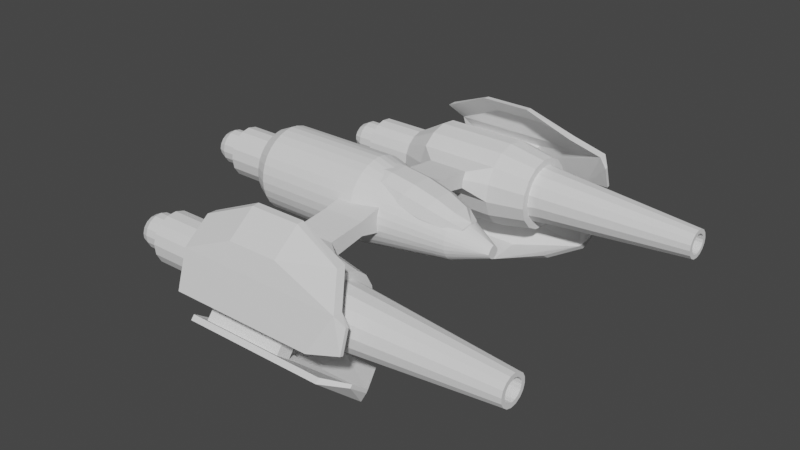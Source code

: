 # Source: nimbus.blend  (saved by Blender 2.80.75; exported with 4.5.12 LTS)
import bpy
from mathutils import Matrix  # noqa: F401  (used for matrix-valued properties, if any)

bpy.ops.wm.read_factory_settings(use_empty=True)
scene = bpy.context.scene
scene.name = 'Scene'

# ---- collections
col_collection_1 = bpy.data.collections.new('Collection 1'); scene.collection.children.link(col_collection_1)

# ---- world
world_world = bpy.data.worlds.new('World'); scene.world = world_world
world_world.use_nodes = True; world_world.node_tree.nodes.clear()
_N = world_world.node_tree.nodes; _L = world_world.node_tree.links
n0 = _N.new('ShaderNodeOutputWorld'); n0.name = 'World Output'; n0.location = (300, 300)
n1 = _N.new('ShaderNodeBackground'); n1.name = 'Background'; n1.location = (10, 300)
n1.inputs[0].default_value = (0.05088, 0.05088, 0.05088, 1.0)
_L.new(n1.outputs[0], n0.inputs[0])
n0.is_active_output = True
world_world.color = (0.05088, 0.05088, 0.05088)
world_world.use_sun_shadow = False
world_world.sun_shadow_jitter_overblur = 0.0

# ---- meshes
me_cube_001 = bpy.data.meshes.new('Cube.001')
me_cube_001.from_pydata([(-0.0909, 0.0, 0.1396), (-0.4533, 0.0, 0.1396), (-0.0909, -0.02322, 0.1368), (-0.4533, -0.02322, 0.1368), (-0.0909, -0.04967, 0.1288), (-0.4533, -0.04967, 0.1288), (-0.0909, -0.07404, 0.1158), (-0.4533, -0.07404, 0.1158), (-0.0909, -0.09541, 0.09826), (-0.4533, -0.09541, 0.09826), (-0.0909, -0.1129, 0.07689), (-0.4533, -0.1129, 0.07689), (-0.0909, -0.126, 0.05252), (-0.4533, -0.126, 0.05252), (-0.0909, -0.134, 0.02607), (-0.4533, -0.134, 0.02607), (0.2113, 0.0, 0.04476), (0.2113, -0.01525, 0.04342), (0.2113, -0.02896, 0.03945), (0.2113, -0.0416, 0.03301), (0.2113, -0.05267, 0.02433), (0.2113, -0.06176, 0.01376), (0.2113, -0.07267, -0.01138), (0.2113, -0.06851, 0.001706), (0.3319, 0.0, -0.01328), (0.3319, 0.0, -0.01385), (0.3319, -0.002754, -0.01556), (0.3319, -0.008177, -0.01832), (0.3319, -0.01293, -0.02205), (0.3319, -0.01683, -0.02658), (0.3319, -0.01973, -0.03176), (-0.4755, -0.5308, -0.06335), (-0.2548, -0.5561, -0.05982), (-0.4755, -0.5244, -0.04211), (-0.2548, -0.5468, -0.02922), (-0.4755, -0.5103, -0.02495), (-0.2548, -0.5266, -0.004493), (-0.4755, -0.4907, -0.01448), (-0.2548, -0.4984, 0.01059), (-0.4755, -0.4687, -0.0123), (-0.2548, -0.4665, 0.01373), (-0.4755, -0.4474, -0.01874), (-0.2548, -0.4359, 0.00445), (-0.4755, -0.4303, -0.03282), (-0.2548, -0.4112, -0.01583), (-0.4755, -0.5561, -0.05982), (-0.3116, -0.5561, -0.05982), (-0.4755, -0.5468, -0.02922), (-0.3116, -0.5468, -0.02922), (-0.4755, -0.5266, -0.004493), (-0.3116, -0.5266, -0.004493), (-0.4755, -0.4984, 0.01059), (-0.3116, -0.4984, 0.01059), (-0.4755, -0.4665, 0.01373), (-0.3116, -0.4665, 0.01373), (-0.4755, -0.4359, 0.00445), (-0.3116, -0.4359, 0.00445), (-0.4755, -0.4112, -0.01583), (-0.3116, -0.4112, -0.01583), (-0.5433, -0.5308, -0.06335), (-0.5433, -0.5244, -0.04211), (-0.5433, -0.5103, -0.02495), (-0.5433, -0.4907, -0.01448), (-0.5433, -0.4687, -0.0123), (-0.5433, -0.4474, -0.01874), (-0.5433, -0.4303, -0.03282), (-0.5689, -0.5212, -0.069), (-0.5689, -0.5157, -0.05082), (-0.5689, -0.5036, -0.03613), (-0.5689, -0.4869, -0.02718), (-0.5689, -0.468, -0.02531), (-0.5689, -0.4498, -0.03082), (-0.5689, -0.4351, -0.04287), (-0.491, -0.5212, -0.069), (-0.491, -0.5157, -0.05082), (-0.491, -0.5036, -0.03613), (-0.491, -0.4869, -0.02718), (-0.491, -0.468, -0.02531), (-0.491, -0.4498, -0.03082), (-0.491, -0.4351, -0.04287), (-0.2063, -0.6137, -0.05205), (-0.2063, -0.598, -8.115e-05), (-0.2063, -0.5635, 0.04191), (-0.2063, -0.5156, 0.06751), (-0.2063, -0.4616, 0.07285), (-0.2063, -0.4096, 0.05709), (-0.2063, -0.3676, 0.02265), (0.0674, -0.6137, -0.05205), (0.0674, -0.598, -8.115e-05), (0.0674, -0.5635, 0.04191), (0.0674, -0.5156, 0.06751), (0.0674, -0.4616, 0.07285), (0.0674, -0.4096, 0.05709), (0.0674, -0.3676, 0.02265), (0.193, -0.5923, -0.05702), (0.193, -0.5789, -0.01276), (0.193, -0.5495, 0.023), (0.193, -0.5087, 0.0448), (0.193, -0.4627, 0.04935), (0.193, -0.4185, 0.03593), (0.193, -0.3827, 0.006596), (0.193, -0.5665, -0.057), (0.193, -0.5561, -0.02273), (0.193, -0.5334, 0.004967), (0.193, -0.5018, 0.02186), (0.193, -0.4661, 0.02538), (0.193, -0.4319, 0.01498), (0.193, -0.4042, -0.007734), (0.2301, -0.5651, -0.06169), (0.2301, -0.5547, -0.02742), (0.2301, -0.5319, 0.0002777), (0.2301, -0.5004, 0.01717), (0.2301, -0.4647, 0.02069), (0.2301, -0.4304, 0.01029), (0.2301, -0.4027, -0.01242), (-0.2063, -0.6309, 0.009911), (-0.2063, -0.6467, -0.04206), (0.0674, -0.6309, 0.009911), (0.0674, -0.6467, -0.04206), (-0.23, -0.6066, 0.04737), (-0.23, -0.6559, -0.07617), (0.312, -0.606, 0.04524), (0.2455, -0.6559, -0.07617), (-0.23, -0.6369, 0.04862), (-0.23, -0.6731, -0.07096), (0.312, -0.6362, 0.0465), (0.2455, -0.6731, -0.07096), (-0.07397, -0.5913, 0.1132), (0.08943, -0.5913, 0.1132), (-0.07397, -0.613, 0.1119), (0.08943, -0.613, 0.1119), (0.3337, -0.6067, 0.009883), (0.3336, -0.6299, -0.0622), (0.3337, -0.6174, 0.01312), (0.3336, -0.6405, -0.05897), (0.7284, -0.5209, -0.06561), (0.7284, -0.5153, -0.04727), (0.7284, -0.5032, -0.03245), (0.7284, -0.4863, -0.02341), (0.7284, -0.4672, -0.02153), (0.7284, -0.4488, -0.02709), (0.7284, -0.434, -0.03925), (0.7284, -0.5072, -0.06782), (0.7284, -0.5031, -0.05452), (0.7284, -0.4943, -0.04377), (0.7284, -0.4821, -0.03721), (0.7284, -0.4682, -0.03585), (0.7284, -0.4549, -0.03988), (0.7284, -0.4442, -0.0487), (0.472, -0.5072, -0.06782), (0.472, -0.5031, -0.05452), (0.472, -0.4943, -0.04377), (0.472, -0.4821, -0.03721), (0.472, -0.4682, -0.03585), (0.472, -0.4549, -0.03988), (0.472, -0.4442, -0.0487), (-0.6554, -0.05072, 0.02329), (-0.6554, -0.03838, 0.04174), (-0.6554, -0.01993, 0.05408), (-0.6554, 0.0, 0.05841), (-0.6554, -0.07387, 0.03401), (-0.4915, -0.07387, 0.03401), (-0.6554, -0.05611, 0.0606), (-0.4915, -0.05611, 0.0606), (-0.6554, -0.02952, 0.07837), (-0.4915, -0.02952, 0.07837), (-0.6554, 0.0, 0.0846), (-0.4915, 0.0, 0.0846), (-0.7232, -0.05072, 0.02329), (-0.7232, -0.03838, 0.04174), (-0.7232, -0.01993, 0.05408), (-0.7232, 0.0, 0.05841), (-0.7488, -0.04313, 0.01509), (-0.7488, -0.03258, 0.03088), (-0.7488, -0.01678, 0.04143), (-0.7488, 0.0, 0.04514), (-0.6709, -0.04313, 0.01509), (-0.6709, -0.03258, 0.03088), (-0.6709, -0.01678, 0.04143), (-0.6709, 0.0, 0.04514), (-0.5021, -0.1011, 0.04559), (-0.5021, -0.09029, 0.0658), (-0.5021, -0.1078, 0.02365), (-0.5021, -0.07575, 0.08353), (-0.5021, -0.05802, 0.09807), (-0.5021, -0.0378, 0.1089), (-0.5021, -0.01587, 0.1155), (-0.5021, 0.0, 0.1178), (0.2465, -0.5202, 0.1161), (0.2465, -0.5504, 0.1174), (-0.2289, -0.5202, 0.1161), (-0.2289, -0.5504, 0.1174), (-0.07287, -0.5049, 0.1819), (0.09053, -0.5049, 0.1819), (-0.07287, -0.5266, 0.1806), (0.09053, -0.5266, 0.1806), (-0.1393, -0.3109, 0.008327), (0.0003771, -0.3109, 0.008327), (-0.1393, -0.1829, 0.02319), (0.0003771, -0.1829, 0.02319), (-0.1393, -0.1024, 0.04195), (0.0003771, -0.1024, 0.04195), (-0.0909, 0.0, -0.1424), (-0.4533, 0.0, -0.1424), (-0.0909, -0.02322, -0.1397), (-0.4533, -0.02322, -0.1397), (-0.0909, -0.04967, -0.1317), (-0.4533, -0.04967, -0.1317), (-0.0909, -0.07404, -0.1187), (-0.4533, -0.07404, -0.1187), (-0.0909, -0.09541, -0.1011), (-0.4533, -0.09541, -0.1011), (-0.0909, -0.1129, -0.07976), (-0.4533, -0.1129, -0.07976), (-0.0909, -0.126, -0.05539), (-0.4533, -0.126, -0.05539), (-0.0909, -0.134, -0.02894), (-0.4533, -0.1342, -0.02894), (-0.0909, -0.1367, -0.001434), (-0.4533, -0.1369, -0.001434), (0.2113, 0.0, -0.09746), (0.2113, -0.01525, -0.09612), (0.2113, -0.02896, -0.09215), (0.2113, -0.0416, -0.08571), (0.2113, -0.05267, -0.07703), (0.2113, -0.06176, -0.06647), (0.2113, -0.07408, -0.02635), (0.2113, -0.07267, -0.04132), (0.2113, -0.06851, -0.05441), (0.3319, -0.02212, -0.03646), (0.3319, 0.0, -0.03646), (0.3319, 0.0, -0.05965), (0.3319, 0.0, -0.05907), (0.3319, -0.002754, -0.05737), (0.3319, -0.008177, -0.0546), (0.3319, -0.01293, -0.05088), (0.3319, -0.01683, -0.04634), (0.3319, -0.01973, -0.04116), (0.3319, -0.02152, -0.03646), (-0.4755, -0.4196, -0.05295), (-0.2548, -0.3956, -0.04567), (-0.4755, -0.5285, -0.086), (-0.2548, -0.5525, -0.09328), (-0.4755, -0.5179, -0.1061), (-0.2548, -0.5369, -0.1231), (-0.4755, -0.5007, -0.1202), (-0.2548, -0.5122, -0.1434), (-0.4755, -0.4795, -0.1266), (-0.2548, -0.4816, -0.1527), (-0.4755, -0.4574, -0.1245), (-0.2548, -0.4498, -0.1495), (-0.4755, -0.4378, -0.114), (-0.2548, -0.4216, -0.1345), (-0.4755, -0.4237, -0.09684), (-0.2548, -0.4013, -0.1097), (-0.4755, -0.4173, -0.0756), (-0.2548, -0.392, -0.07913), (-0.4755, -0.3956, -0.04567), (-0.3116, -0.3956, -0.04567), (-0.3116, -0.5525, -0.09328), (-0.4755, -0.5525, -0.09328), (-0.4755, -0.5369, -0.1231), (-0.3116, -0.5369, -0.1231), (-0.4755, -0.5122, -0.1434), (-0.3116, -0.5122, -0.1434), (-0.4755, -0.4816, -0.1527), (-0.3116, -0.4816, -0.1527), (-0.4755, -0.4498, -0.1495), (-0.3116, -0.4498, -0.1495), (-0.4755, -0.4216, -0.1345), (-0.3116, -0.4216, -0.1345), (-0.4755, -0.4013, -0.1097), (-0.3116, -0.4013, -0.1097), (-0.4755, -0.392, -0.07913), (-0.3116, -0.392, -0.07913), (-0.5433, -0.5285, -0.086), (-0.5433, -0.5179, -0.1061), (-0.5433, -0.5007, -0.1202), (-0.5433, -0.4795, -0.1266), (-0.5433, -0.4574, -0.1245), (-0.5433, -0.4378, -0.114), (-0.5433, -0.4237, -0.09684), (-0.5433, -0.4196, -0.05295), (-0.5433, -0.4173, -0.0756), (-0.5689, -0.5206, -0.08362), (-0.5689, -0.513, -0.09608), (-0.5689, -0.4983, -0.1081), (-0.5689, -0.4801, -0.1136), (-0.5689, -0.4612, -0.1118), (-0.5689, -0.4445, -0.1028), (-0.5689, -0.4324, -0.08813), (-0.5689, -0.4275, -0.05533), (-0.5689, -0.4269, -0.06995), (-0.491, -0.5206, -0.08362), (-0.491, -0.513, -0.09608), (-0.491, -0.4983, -0.1081), (-0.491, -0.4801, -0.1136), (-0.491, -0.4612, -0.1118), (-0.491, -0.4445, -0.1028), (-0.491, -0.4324, -0.08813), (-0.491, -0.4275, -0.05533), (-0.491, -0.4269, -0.06995), (-0.2063, -0.5805, -0.1616), (-0.2063, -0.6072, -0.1099), (-0.2063, -0.5385, -0.196), (-0.2063, -0.4865, -0.2118), (-0.2063, -0.4325, -0.2065), (-0.2063, -0.3846, -0.1809), (-0.2063, -0.3501, -0.1389), (-0.2063, -0.3409, -0.02905), (-0.2063, -0.3344, -0.0869), (0.0674, -0.5805, -0.1616), (0.0674, -0.6072, -0.1099), (0.0674, -0.5385, -0.196), (0.0674, -0.4865, -0.2118), (0.0674, -0.4325, -0.2065), (0.0674, -0.3846, -0.1809), (0.0674, -0.3501, -0.1389), (0.0674, -0.3409, -0.02905), (0.0674, -0.3344, -0.0869), (0.193, -0.5654, -0.1455), (0.193, -0.5875, -0.1039), (0.193, -0.5297, -0.1749), (0.193, -0.4854, -0.1883), (0.193, -0.4394, -0.1838), (0.193, -0.3986, -0.1619), (0.193, -0.3692, -0.1262), (0.193, -0.3606, -0.03505), (0.193, -0.3558, -0.08193), (0.193, -0.5439, -0.1312), (0.193, -0.5619, -0.09614), (0.193, -0.5163, -0.1539), (0.193, -0.482, -0.1643), (0.193, -0.4463, -0.1608), (0.193, -0.4147, -0.1439), (0.193, -0.392, -0.1162), (0.193, -0.3862, -0.04281), (0.193, -0.3816, -0.08195), (0.2301, -0.5454, -0.1265), (0.2301, -0.5619, -0.09614), (0.2301, -0.5177, -0.1492), (0.2301, -0.4834, -0.1596), (0.2301, -0.4478, -0.1561), (0.2301, -0.4162, -0.1392), (0.2301, -0.3934, -0.1115), (0.2301, -0.3862, -0.04281), (0.2301, -0.3831, -0.07726), (-0.2063, -0.5603, -0.2227), (-0.2063, -0.6023, -0.1882), (0.0674, -0.5603, -0.2227), (0.0674, -0.6023, -0.1882), (-0.23, -0.5193, -0.2403), (-0.23, -0.629, -0.165), (0.312, -0.52, -0.2382), (0.2455, -0.629, -0.165), (-0.23, -0.5437, -0.2581), (-0.23, -0.6404, -0.1789), (0.312, -0.5444, -0.256), (0.2455, -0.6404, -0.1789), (-0.07397, -0.47, -0.2865), (0.08943, -0.47, -0.2865), (-0.07397, -0.4888, -0.2975), (0.08943, -0.4888, -0.2975), (0.3337, -0.5402, -0.2092), (0.3336, -0.5995, -0.1621), (0.3337, -0.5473, -0.2178), (0.3336, -0.6066, -0.1708), (0.7284, -0.5108, -0.09872), (0.7284, -0.5194, -0.08325), (0.7284, -0.496, -0.1109), (0.7284, -0.4777, -0.1164), (0.7284, -0.4586, -0.1145), (0.7284, -0.4417, -0.1055), (0.7284, -0.4295, -0.09069), (0.7284, -0.4254, -0.05471), (0.7284, -0.424, -0.07235), (0.7284, -0.5007, -0.08926), (0.7284, -0.5065, -0.07933), (0.7284, -0.4899, -0.09808), (0.7284, -0.4766, -0.1021), (0.7284, -0.4628, -0.1007), (0.7284, -0.4505, -0.09419), (0.7284, -0.4417, -0.08344), (0.7284, -0.4383, -0.05863), (0.7284, -0.4377, -0.07014), (0.472, -0.5007, -0.08926), (0.472, -0.5065, -0.07933), (0.472, -0.4899, -0.09808), (0.472, -0.4766, -0.1021), (0.472, -0.4628, -0.1007), (0.472, -0.4505, -0.09419), (0.472, -0.4417, -0.08344), (0.472, -0.4383, -0.05863), (0.472, -0.4377, -0.07014), (-0.6554, -0.05505, 0.0), (-0.6554, -0.05072, -0.02329), (-0.6554, -0.03838, -0.04174), (-0.6554, -0.01993, -0.05408), (-0.6554, 0.0, -0.05841), (-0.4915, -0.08011, 0.0), (-0.6554, -0.08011, 0.0), (-0.6554, -0.07387, -0.03401), (-0.4915, -0.07387, -0.03401), (-0.6554, -0.05611, -0.0606), (-0.4915, -0.05611, -0.0606), (-0.6554, -0.02952, -0.07837), (-0.4915, -0.02952, -0.07837), (-0.6554, 0.0, -0.0846), (-0.4915, 0.0, -0.0846), (-0.7232, -0.05505, 0.0), (-0.7232, -0.05072, -0.02329), (-0.7232, -0.03838, -0.04174), (-0.7232, -0.01993, -0.05408), (-0.7232, 0.0, -0.05841), (-0.7488, -0.04684, 0.0), (-0.7488, -0.04313, -0.01509), (-0.7488, -0.03258, -0.03088), (-0.7488, -0.01678, -0.04143), (-0.7488, 0.0, -0.04514), (-0.6709, -0.04684, 0.0), (-0.6709, -0.04313, -0.01509), (-0.6709, -0.03258, -0.03088), (-0.6709, -0.01678, -0.04143), (-0.6709, 0.0, -0.04514), (-0.4915, 0.0, 0.0), (-0.5021, -0.1011, -0.04845), (-0.5021, -0.09029, -0.06867), (-0.5021, -0.1079, -0.02651), (-0.5021, -0.1102, -0.001434), (-0.5021, -0.07575, -0.08639), (-0.5021, -0.05802, -0.1009), (-0.5021, -0.0378, -0.1117), (-0.5021, -0.01587, -0.1184), (-0.5021, 0.0, -0.1206), (-0.5021, 0.0, -0.001434), (0.2465, -0.4093, -0.2494), (0.2465, -0.4337, -0.2673), (-0.2289, -0.4093, -0.2494), (-0.2289, -0.4337, -0.2673), (-0.07287, -0.36, -0.2956), (0.09053, -0.36, -0.2956), (-0.07287, -0.3787, -0.3066), (0.09053, -0.3787, -0.3066), (-0.1393, -0.2979, -0.016), (-0.1393, -0.2952, -0.04346), (0.0003771, -0.2979, -0.016), (0.0003771, -0.2952, -0.04346), (-0.1393, -0.1775, 0.0), (-0.1393, -0.1829, -0.02319), (0.0003771, -0.1775, 0.0), (0.0003771, -0.1829, -0.02319), (-0.1393, -0.09698, 0.0), (-0.1393, -0.1024, -0.04195), (0.0003771, -0.09698, 0.0), (0.0003771, -0.1024, -0.04195), (0.2594, 0.0, 0.005196), (0.2329, 0.0, -0.01358), (0.1777, 0.0, -0.02267), (0.1021, 0.0, -0.0207), (0.01763, 0.0, -0.00796), (-0.06281, 0.0, 0.0136), (-0.127, 0.0, 0.04071), (-0.1651, 0.0, 0.06923), (0.2329, 0.0, -0.01358), (0.1777, -0.02621, -0.02267), (0.1021, -0.03119, -0.0207), (0.01763, -0.03294, -0.00796), (-0.06281, -0.03119, 0.0136), (-0.127, -0.02621, 0.04071), (-0.1651, 0.0, 0.06923), (0.2368, -0.03299, -0.005104), (0.1848, -0.05251, -0.007012), (0.1114, -0.06556, -0.0002394), (0.02769, -0.07014, 0.01418), (-0.05351, -0.06556, 0.03406), (-0.1199, -0.05251, 0.05637), (-0.1613, -0.03299, 0.07771), (0.243, -0.03842, 0.008608), (0.1963, -0.06256, 0.01832), (0.1264, -0.07868, 0.03286), (0.04397, -0.08435, 0.05001), (-0.03846, -0.07868, 0.06716), (-0.1083, -0.06256, 0.0817), (-0.155, -0.03842, 0.09142), (0.2492, -0.03299, 0.02232), (0.2078, -0.05251, 0.04366), (0.1415, -0.06556, 0.06597), (0.06026, -0.07014, 0.08584), (-0.02342, -0.06556, 0.1003), (-0.09683, -0.05251, 0.107), (-0.1488, -0.03299, 0.1051), (-0.1714, 0.0, 0.09483), (0.2531, 0.0, 0.03079), (0.2149, -0.02621, 0.05932), (0.1508, -0.03119, 0.08642), (0.07032, -0.03294, 0.108), (-0.01412, -0.03119, 0.1207), (-0.08972, -0.02621, 0.1227), (-0.145, 0.0, 0.1136), (0.2531, 0.0, 0.03079), (0.2149, 0.0, 0.05932), (0.1508, 0.0, 0.08642), (0.07032, 0.0, 0.108), (-0.01412, 0.0, 0.1207), (-0.08972, 0.0, 0.1227), (-0.145, 0.0, 0.1136)], [], [(219, 218, 14, 15), (15, 14, 12, 13), (13, 12, 10, 11), (11, 10, 8, 9), (9, 8, 6, 7), (7, 6, 4, 5), (5, 4, 2, 3), (3, 2, 0, 1), (6, 8, 20, 19), (4, 6, 19, 18), (2, 4, 18, 17), (0, 2, 17, 16), (12, 14, 22, 23), (14, 218, 226, 22), (8, 10, 21, 20), (10, 12, 23, 21), (3, 1, 187, 186), (21, 23, 30, 29), (229, 230, 24, 25, 26, 27, 28, 29, 30, 238), (19, 20, 28, 27), (16, 17, 25, 24), (20, 21, 29, 28), (23, 22, 238, 30), (17, 18, 26, 25), (22, 226, 229, 238), (18, 19, 27, 26), (241, 31, 32, 242), (31, 33, 34, 32), (33, 35, 36, 34), (35, 37, 38, 36), (37, 39, 40, 38), (242, 32, 34, 36, 38, 40, 42, 44, 240), (39, 41, 42, 40), (41, 43, 44, 42), (43, 239, 240, 44), (33, 60, 59, 31), (260, 259, 46, 45), (45, 46, 48, 47), (47, 48, 50, 49), (49, 50, 52, 51), (51, 52, 54, 53), (52, 50, 82, 83), (53, 54, 56, 55), (55, 56, 58, 57), (57, 58, 258, 257), (257, 260, 45, 47, 49, 51, 53, 55, 57), (61, 68, 67, 60), (31, 59, 275, 241), (41, 64, 63, 39), (39, 63, 62, 37), (43, 65, 64, 41), (37, 62, 61, 35), (35, 61, 60, 33), (239, 282, 65, 43), (68, 75, 74, 67), (62, 69, 68, 61), (59, 66, 284, 275), (65, 72, 71, 64), (63, 70, 69, 62), (60, 67, 66, 59), (282, 291, 72, 65), (64, 71, 70, 63), (300, 293, 73, 74, 75, 76, 77, 78, 79), (69, 76, 75, 68), (66, 73, 293, 284), (72, 79, 78, 71), (70, 77, 76, 69), (67, 74, 73, 66), (291, 300, 79, 72), (71, 78, 77, 70), (82, 81, 88, 89), (56, 54, 84, 85), (258, 58, 86, 309), (50, 48, 81, 82), (48, 46, 80, 81), (58, 56, 85, 86), (46, 259, 303, 80), (54, 52, 83, 84), (89, 88, 95, 96), (83, 82, 89, 90), (80, 303, 312, 87), (86, 85, 92, 93), (84, 83, 90, 91), (81, 80, 116, 115), (86, 93, 197, 196), (85, 84, 91, 92), (99, 98, 105, 106), (90, 89, 96, 97), (87, 312, 321, 94), (93, 92, 99, 100), (91, 90, 97, 98), (88, 87, 94, 95), (318, 93, 100, 327), (92, 91, 98, 99), (104, 103, 110, 111), (96, 95, 102, 103), (97, 96, 103, 104), (94, 321, 330, 101), (100, 99, 106, 107), (98, 97, 104, 105), (95, 94, 101, 102), (327, 100, 107, 336), (108, 339, 368, 135), (101, 330, 339, 108), (107, 106, 113, 114), (105, 104, 111, 112), (102, 101, 108, 109), (336, 107, 114, 345), (106, 105, 112, 113), (103, 102, 109, 110), (117, 115, 119, 121), (88, 81, 115, 117), (87, 88, 117, 118), (80, 87, 118, 116), (120, 122, 126, 124), (115, 116, 120, 119), (116, 118, 122, 120), (118, 117, 121, 122), (123, 124, 126, 125), (121, 125, 133, 131), (125, 121, 188, 189), (119, 120, 124, 123), (128, 127, 192, 193), (123, 125, 130, 129), (121, 128, 193, 188), (121, 119, 127, 128), (132, 131, 133, 134), (122, 121, 131, 132), (126, 122, 132, 134), (125, 126, 134, 133), (135, 368, 377, 142), (114, 113, 140, 141), (112, 111, 138, 139), (109, 108, 135, 136), (345, 114, 141, 374), (113, 112, 139, 140), (110, 109, 136, 137), (111, 110, 137, 138), (144, 143, 150, 151), (141, 140, 147, 148), (139, 138, 145, 146), (136, 135, 142, 143), (374, 141, 148, 383), (140, 139, 146, 147), (137, 136, 143, 144), (138, 137, 144, 145), (386, 392, 155, 154, 153, 152, 151, 150, 149), (145, 144, 151, 152), (142, 377, 386, 149), (148, 147, 154, 155), (146, 145, 152, 153), (143, 142, 149, 150), (383, 148, 155, 392), (147, 146, 153, 154), (157, 169, 168, 156), (400, 399, 161, 160), (160, 161, 163, 162), (162, 163, 165, 164), (164, 165, 167, 166), (170, 174, 173, 169), (156, 168, 409, 394), (159, 171, 170, 158), (158, 170, 169, 157), (174, 178, 177, 173), (171, 175, 174, 170), (168, 172, 414, 409), (169, 173, 172, 168), (175, 179, 178, 174), (172, 176, 419, 414), (173, 177, 176, 172), (156, 394, 400, 160, 162, 164, 166, 159, 158, 157), (161, 163, 424, 399), (163, 165, 167, 424), (434, 428, 182, 180, 181, 183, 184, 185, 186, 187), (5, 3, 186, 185), (7, 5, 185, 184), (219, 15, 182, 428), (9, 7, 184, 183), (15, 13, 180, 182), (11, 9, 183, 181), (13, 11, 181, 180), (189, 188, 193, 195), (193, 192, 194, 195), (190, 191, 194, 192), (127, 119, 190, 192), (130, 125, 189, 195), (129, 130, 195, 194), (119, 123, 191, 190), (123, 129, 194, 191), (196, 197, 199, 198), (93, 318, 445, 197), (309, 86, 196, 443), (199, 449, 453, 201), (443, 196, 198, 447), (197, 445, 449, 199), (451, 200, 201, 453), (198, 199, 201, 200), (447, 198, 200, 451), (219, 217, 216, 218), (217, 215, 214, 216), (215, 213, 212, 214), (213, 211, 210, 212), (211, 209, 208, 210), (209, 207, 206, 208), (207, 205, 204, 206), (205, 203, 202, 204), (208, 223, 224, 210), (206, 222, 223, 208), (204, 221, 222, 206), (202, 220, 221, 204), (214, 228, 227, 216), (216, 227, 226, 218), (210, 224, 225, 212), (212, 225, 228, 214), (205, 432, 433, 203), (225, 236, 237, 228), (229, 238, 237, 236, 235, 234, 233, 232, 231, 230), (223, 234, 235, 224), (220, 231, 232, 221), (224, 235, 236, 225), (228, 237, 238, 227), (221, 232, 233, 222), (227, 238, 229, 226), (222, 233, 234, 223), (241, 242, 244, 243), (243, 244, 246, 245), (245, 246, 248, 247), (247, 248, 250, 249), (249, 250, 252, 251), (242, 240, 256, 254, 252, 250, 248, 246, 244), (251, 252, 254, 253), (253, 254, 256, 255), (255, 256, 240, 239), (245, 243, 276, 277), (260, 261, 262, 259), (261, 263, 264, 262), (263, 265, 266, 264), (265, 267, 268, 266), (267, 269, 270, 268), (268, 306, 305, 266), (269, 271, 272, 270), (271, 273, 274, 272), (273, 257, 258, 274), (257, 273, 271, 269, 267, 265, 263, 261, 260), (278, 277, 286, 287), (243, 241, 275, 276), (253, 251, 280, 281), (251, 249, 279, 280), (255, 253, 281, 283), (249, 247, 278, 279), (247, 245, 277, 278), (239, 255, 283, 282), (287, 286, 295, 296), (279, 278, 287, 288), (276, 275, 284, 285), (283, 281, 290, 292), (280, 279, 288, 289), (277, 276, 285, 286), (282, 283, 292, 291), (281, 280, 289, 290), (300, 301, 299, 298, 297, 296, 295, 294, 293), (288, 287, 296, 297), (285, 284, 293, 294), (292, 290, 299, 301), (289, 288, 297, 298), (286, 285, 294, 295), (291, 292, 301, 300), (290, 289, 298, 299), (305, 314, 313, 304), (272, 308, 307, 270), (258, 309, 310, 274), (266, 305, 304, 264), (264, 304, 302, 262), (274, 310, 308, 272), (262, 302, 303, 259), (270, 307, 306, 268), (314, 323, 322, 313), (306, 315, 314, 305), (302, 311, 312, 303), (310, 319, 317, 308), (307, 316, 315, 306), (304, 347, 348, 302), (310, 444, 446, 319), (308, 317, 316, 307), (326, 335, 334, 325), (315, 324, 323, 314), (311, 320, 321, 312), (319, 328, 326, 317), (316, 325, 324, 315), (313, 322, 320, 311), (318, 327, 328, 319), (317, 326, 325, 316), (333, 342, 341, 332), (323, 332, 331, 322), (324, 333, 332, 323), (320, 329, 330, 321), (328, 337, 335, 326), (325, 334, 333, 324), (322, 331, 329, 320), (327, 336, 337, 328), (338, 367, 368, 339), (329, 338, 339, 330), (337, 346, 344, 335), (334, 343, 342, 333), (331, 340, 338, 329), (336, 345, 346, 337), (335, 344, 343, 334), (332, 341, 340, 331), (349, 353, 351, 347), (313, 349, 347, 304), (311, 350, 349, 313), (302, 348, 350, 311), (352, 356, 358, 354), (347, 351, 352, 348), (348, 352, 354, 350), (350, 354, 353, 349), (355, 357, 358, 356), (353, 363, 365, 357), (357, 436, 435, 353), (351, 355, 356, 352), (360, 440, 439, 359), (355, 361, 362, 357), (353, 435, 440, 360), (353, 360, 359, 351), (364, 366, 365, 363), (354, 364, 363, 353), (358, 366, 364, 354), (357, 365, 366, 358), (367, 376, 377, 368), (346, 375, 373, 344), (343, 372, 371, 342), (340, 369, 367, 338), (345, 374, 375, 346), (344, 373, 372, 343), (341, 370, 369, 340), (342, 371, 370, 341), (379, 388, 387, 378), (375, 384, 382, 373), (372, 381, 380, 371), (369, 378, 376, 367), (374, 383, 384, 375), (373, 382, 381, 372), (370, 379, 378, 369), (371, 380, 379, 370), (386, 385, 387, 388, 389, 390, 391, 393, 392), (380, 389, 388, 379), (376, 385, 386, 377), (384, 393, 391, 382), (381, 390, 389, 380), (378, 387, 385, 376), (383, 392, 393, 384), (382, 391, 390, 381), (396, 395, 410, 411), (400, 401, 402, 399), (401, 403, 404, 402), (403, 405, 406, 404), (405, 406, 408, 407), (412, 411, 416, 417), (395, 394, 409, 410), (398, 397, 412, 413), (397, 396, 411, 412), (417, 416, 421, 422), (413, 412, 417, 418), (410, 409, 414, 415), (411, 410, 415, 416), (418, 417, 422, 423), (415, 414, 419, 420), (416, 415, 420, 421), (395, 396, 397, 398, 407, 405, 403, 401, 400, 394), (402, 399, 424, 404), (404, 424, 408, 406), (434, 433, 432, 431, 430, 429, 426, 425, 427, 428), (207, 431, 432, 205), (209, 430, 431, 207), (219, 428, 427, 217), (211, 429, 430, 209), (217, 427, 425, 215), (213, 426, 429, 211), (215, 425, 426, 213), (436, 442, 440, 435), (440, 442, 441, 439), (437, 439, 441, 438), (359, 439, 437, 351), (362, 442, 436, 357), (361, 441, 442, 362), (351, 437, 438, 355), (355, 438, 441, 361), (444, 448, 450, 446), (319, 446, 445, 318), (309, 443, 444, 310), (450, 454, 453, 449), (443, 447, 448, 444), (446, 450, 449, 445), (451, 453, 454, 452), (448, 450, 454, 452), (447, 451, 452, 448), (458, 457, 464, 465), (456, 455, 463), (491, 469, 462), (461, 460, 467, 468), (459, 458, 465, 466), (457, 456, 463, 464), (462, 461, 468, 469), (460, 459, 466, 467), (491, 469, 476), (468, 467, 474, 475), (466, 465, 472, 473), (464, 463, 470, 471), (469, 468, 475, 476), (467, 466, 473, 474), (465, 464, 471, 472), (463, 455, 470), (471, 470, 477, 478), (476, 475, 482, 483), (474, 473, 480, 481), (472, 471, 478, 479), (470, 455, 477), (491, 476, 483), (475, 474, 481, 482), (473, 472, 479, 480), (483, 482, 489, 490), (481, 480, 487, 488), (479, 478, 485, 486), (477, 455, 484), (491, 483, 490), (482, 481, 488, 489), (480, 479, 486, 487), (478, 477, 484, 485), (484, 455, 492), (491, 490, 498), (489, 488, 496, 497), (487, 486, 494, 495), (485, 484, 492, 493), (490, 489, 497, 498), (488, 487, 495, 496), (486, 485, 493, 494), (497, 496, 503, 504), (495, 494, 501, 502), (493, 492, 499, 500), (498, 497, 504, 505), (496, 495, 502, 503), (494, 493, 500, 501), (492, 455, 499), (491, 505, 498)])
_uv = me_cube_001.uv_layers.new(name='UVMap')
_uv.uv.foreach_set('vector', [0.5226, 0.7698, 0.3581, 0.7698, 0.3581, 0.7573, 0.5226, 0.7573, 0.5226, 0.7573, 0.3581, 0.7573, 0.3581, 0.7447, 0.5226, 0.7447, 0.6339, 0.909, 0.4694, 0.909, 0.4694, 0.8965, 0.6339, 0.8965, 0.7087, 0.5116, 0.8732, 0.5116, 0.8732, 0.5241, 0.7087, 0.5241, 0.7087, 0.5241, 0.8732, 0.5241, 0.8732, 0.5367, 0.7087, 0.5367, 0.7087, 0.5367, 0.8732, 0.5367, 0.8732, 0.5492, 0.7087, 0.5492, 0.7087, 0.5492, 0.8732, 0.5492, 0.8732, 0.5618, 0.7087, 0.5618, 0.7087, 0.5618, 0.8732, 0.5618, 0.8732, 0.5724, 0.7087, 0.5724, 0.7319, 0.8862, 0.7327, 0.8736, 0.8752, 0.8764, 0.8749, 0.8827, 0.7318, 0.8987, 0.7319, 0.8862, 0.8749, 0.8827, 0.8749, 0.8892, 0.7324, 0.9112, 0.7318, 0.8987, 0.8749, 0.8892, 0.8752, 0.8957, 0.7334, 0.9218, 0.7324, 0.9112, 0.8752, 0.8957, 0.8759, 0.9026, 0.1909, 0.8581, 0.1888, 0.8457, 0.3264, 0.8146, 0.3274, 0.8208, 0.1888, 0.8457, 0.1873, 0.8333, 0.3256, 0.8079, 0.3264, 0.8146, 0.7327, 0.8736, 0.7341, 0.8612, 0.8759, 0.8701, 0.8752, 0.8764, 0.3407, 0.653, 0.3282, 0.6517, 0.3344, 0.5103, 0.3407, 0.5109, 0.9546, 0.5948, 0.9564, 0.5843, 0.9801, 0.5896, 0.9789, 0.5968, 0.3394, 0.7351, 0.3457, 0.7353, 0.3457, 0.7963, 0.343, 0.7962, 0.857, 0.6098, 0.857, 0.6203, 0.871, 0.6899, 0.8698, 0.6044, 0.8699, 0.6042, 0.8701, 0.6039, 0.8704, 0.6036, 0.8707, 0.6033, 0.871, 0.6031, 0.8628, 0.5799, 0.9706, 0.1513, 0.9769, 0.1508, 0.9805, 0.2115, 0.9778, 0.2117, 0.9516, 0.1562, 0.9581, 0.1539, 0.9736, 0.2123, 0.9726, 0.2126, 0.9769, 0.1508, 0.9832, 0.1508, 0.9832, 0.2115, 0.9805, 0.2115, 0.2522, 0.9329, 0.2504, 0.9269, 0.3068, 0.9064, 0.3075, 0.9086, 0.9581, 0.1539, 0.9643, 0.1523, 0.9751, 0.2121, 0.9736, 0.2123, 0.2504, 0.9269, 0.2491, 0.9203, 0.3061, 0.9055, 0.3068, 0.9064, 0.9643, 0.1523, 0.9706, 0.1513, 0.9778, 0.2117, 0.9751, 0.2121, 0.3162, 0.7228, 0.3043, 0.7231, 0.2986, 0.6074, 0.3162, 0.607, 0.2061, 0.7124, 0.1955, 0.7033, 0.2833, 0.5944, 0.2986, 0.6074, 0.1856, 0.57, 0.1878, 0.5601, 0.276, 0.5788, 0.2833, 0.5944, 0.1878, 0.5601, 0.1898, 0.5502, 0.2725, 0.5671, 0.276, 0.5788, 0.1898, 0.5502, 0.1918, 0.5405, 0.2736, 0.5568, 0.2725, 0.5671, 0.3162, 0.607, 0.2986, 0.6074, 0.2833, 0.5944, 0.276, 0.5788, 0.2725, 0.5671, 0.2736, 0.5568, 0.2771, 0.5466, 0.2857, 0.537, 0.2986, 0.5234, 0.1918, 0.5405, 0.1937, 0.5307, 0.2771, 0.5466, 0.2736, 0.5568, 0.1937, 0.5307, 0.1956, 0.5207, 0.2857, 0.537, 0.2771, 0.5466, 0.1956, 0.5207, 0.1972, 0.5103, 0.2986, 0.5234, 0.2857, 0.537, 0.6887, 0.9752, 0.7195, 0.9752, 0.7195, 0.9651, 0.6887, 0.9651, 0.982, 0.2843, 0.982, 0.3587, 0.9667, 0.3587, 0.9667, 0.2843, 0.7194, 0.8583, 0.7194, 0.9327, 0.7049, 0.9327, 0.7049, 0.8583, 0.4016, 0.8803, 0.4016, 0.9547, 0.3871, 0.9547, 0.3871, 0.8803, 0.3871, 0.8803, 0.3871, 0.9547, 0.3726, 0.9547, 0.3726, 0.8803, 0.3726, 0.8803, 0.3726, 0.9547, 0.3581, 0.9547, 0.3581, 0.8803, 0.02122, 0.5411, 0.03583, 0.5375, 0.05318, 0.589, 0.03012, 0.5949, 0.4694, 0.9487, 0.5438, 0.9487, 0.5438, 0.9632, 0.4694, 0.9632, 0.2477, 0.9449, 0.3221, 0.9449, 0.3221, 0.9594, 0.2477, 0.9594, 0.2477, 0.9594, 0.3221, 0.9594, 0.3221, 0.9747, 0.2477, 0.9747, 0.4516, 0.8803, 0.4516, 0.9547, 0.4366, 0.9519, 0.4245, 0.9438, 0.4165, 0.9317, 0.4136, 0.9175, 0.4165, 0.9033, 0.4245, 0.8912, 0.4366, 0.8831, 0.3225, 0.8793, 0.3351, 0.8827, 0.3386, 0.8748, 0.3266, 0.8701, 0.6459, 0.9754, 0.6767, 0.9754, 0.6767, 0.9651, 0.6459, 0.9651, 0.9839, 0.532, 0.9531, 0.532, 0.9531, 0.5421, 0.9839, 0.5421, 0.9839, 0.5421, 0.9531, 0.5421, 0.9531, 0.5521, 0.9839, 0.5521, 0.9839, 0.5219, 0.9531, 0.5219, 0.9531, 0.532, 0.9839, 0.532, 0.9839, 0.5521, 0.9531, 0.5521, 0.9531, 0.5622, 0.9839, 0.5622, 0.9839, 0.5622, 0.9531, 0.5622, 0.9531, 0.5723, 0.9839, 0.5723, 0.9839, 0.5116, 0.9531, 0.5116, 0.9531, 0.5219, 0.9839, 0.5219, 0.9823, 0.9779, 0.9469, 0.9779, 0.9469, 0.9865, 0.9823, 0.9865, 0.3201, 0.8891, 0.3331, 0.8911, 0.3351, 0.8827, 0.3225, 0.8793, 0.9223, 0.9679, 0.91, 0.9709, 0.9101, 0.9776, 0.9223, 0.9783, 0.3235, 0.9189, 0.3359, 0.9165, 0.3336, 0.9082, 0.3207, 0.9092, 0.3195, 0.8992, 0.3325, 0.8997, 0.3331, 0.8911, 0.3201, 0.8891, 0.8611, 0.7019, 0.8626, 0.7147, 0.8712, 0.7155, 0.8712, 0.7028, 0.3278, 0.9283, 0.3386, 0.9226, 0.3359, 0.9165, 0.3235, 0.9189, 0.3207, 0.9092, 0.3336, 0.9082, 0.3325, 0.8997, 0.3195, 0.8992, 0.994, 0.1151, 0.994, 0.07092, 0.9876, 0.0726, 0.9804, 0.07739, 0.9756, 0.08456, 0.9739, 0.09302, 0.9756, 0.1015, 0.9804, 0.1086, 0.9876, 0.1134, 0.9823, 0.9692, 0.9469, 0.9692, 0.9469, 0.9779, 0.9823, 0.9779, 0.7441, 0.5844, 0.7087, 0.5844, 0.7087, 0.591, 0.7441, 0.591, 0.9823, 0.9434, 0.9469, 0.9434, 0.9469, 0.952, 0.9823, 0.952, 0.9823, 0.9606, 0.9469, 0.9606, 0.9469, 0.9692, 0.9823, 0.9692, 0.7568, 0.2727, 0.7922, 0.2727, 0.7922, 0.2641, 0.7568, 0.2641, 0.9823, 0.9367, 0.9469, 0.9367, 0.9469, 0.9434, 0.9823, 0.9434, 0.9823, 0.952, 0.9469, 0.952, 0.9469, 0.9606, 0.9823, 0.9606, 0.05318, 0.589, 0.07641, 0.5806, 0.108, 0.7007, 0.08371, 0.7055, 0.8897, 0.5116, 0.9043, 0.5116, 0.9099, 0.5661, 0.8852, 0.5661, 0.7095, 0.006007, 0.7244, 0.008935, 0.7202, 0.06318, 0.6944, 0.05807, 0.03583, 0.5375, 0.04941, 0.5314, 0.07641, 0.5806, 0.05318, 0.589, 0.8005, 0.752, 0.8005, 0.7375, 0.855, 0.7332, 0.855, 0.7579, 0.7244, 0.008935, 0.7389, 0.008935, 0.7448, 0.06318, 0.7202, 0.06318, 0.1573, 0.5103, 0.1736, 0.5117, 0.1736, 0.5699, 0.1454, 0.5675, 0.006404, 0.5423, 0.02122, 0.5411, 0.03012, 0.5949, 0.006007, 0.5985, 0.08371, 0.7055, 0.108, 0.7007, 0.1134, 0.7559, 0.09463, 0.758, 0.03012, 0.5949, 0.05318, 0.589, 0.08371, 0.7055, 0.0601, 0.7115, 0.1454, 0.5675, 0.1736, 0.5699, 0.162, 0.7023, 0.1339, 0.6999, 0.7202, 0.06318, 0.7448, 0.06318, 0.7448, 0.187, 0.7202, 0.187, 0.006007, 0.5985, 0.03012, 0.5949, 0.0601, 0.7115, 0.03624, 0.7191, 0.7474, 0.9615, 0.7474, 0.9861, 0.7318, 0.9861, 0.7318, 0.9615, 0.7202, 0.06318, 0.7202, 0.187, 0.6937, 0.1567, 0.6937, 0.0935, 0.8852, 0.5661, 0.9099, 0.5661, 0.9099, 0.6904, 0.8852, 0.6904, 0.8863, 0.7483, 0.9073, 0.7483, 0.9056, 0.7592, 0.8894, 0.7592, 0.0601, 0.7115, 0.08371, 0.7055, 0.09463, 0.758, 0.07645, 0.763, 0.1339, 0.6999, 0.162, 0.7023, 0.1538, 0.7614, 0.1329, 0.7567, 0.7202, 0.187, 0.7448, 0.187, 0.7418, 0.2447, 0.7213, 0.2435, 0.03624, 0.7191, 0.0601, 0.7115, 0.07645, 0.763, 0.05862, 0.772, 0.108, 0.7007, 0.1339, 0.6999, 0.1329, 0.7567, 0.1134, 0.7559, 0.6928, 0.1895, 0.7202, 0.187, 0.7213, 0.2435, 0.7007, 0.2472, 0.8852, 0.6904, 0.9099, 0.6904, 0.9073, 0.7483, 0.8863, 0.7483, 0.9653, 0.7283, 0.9647, 0.712, 0.9817, 0.711, 0.9823, 0.7272, 0.09463, 0.758, 0.1134, 0.7559, 0.1128, 0.767, 0.09608, 0.7684, 0.07645, 0.763, 0.09463, 0.758, 0.09608, 0.7684, 0.08025, 0.7725, 0.1329, 0.7567, 0.1538, 0.7614, 0.1483, 0.7735, 0.1299, 0.7682, 0.7213, 0.2435, 0.7418, 0.2447, 0.7397, 0.2559, 0.7232, 0.2547, 0.05862, 0.772, 0.07645, 0.763, 0.08025, 0.7725, 0.06609, 0.7804, 0.1134, 0.7559, 0.1329, 0.7567, 0.1299, 0.7682, 0.1128, 0.767, 0.7007, 0.2472, 0.7213, 0.2435, 0.7232, 0.2547, 0.7054, 0.2589, 0.01267, 0.01941, 0.01545, 0.006007, 0.2086, 0.04974, 0.2064, 0.0565, 0.9657, 0.6795, 0.9669, 0.6617, 0.9837, 0.6628, 0.9826, 0.6785, 0.2169, 0.9731, 0.2171, 0.9568, 0.234, 0.9588, 0.2338, 0.9751, 0.9667, 0.7445, 0.9653, 0.7283, 0.9823, 0.7272, 0.9837, 0.7434, 0.9649, 0.6958, 0.9657, 0.6795, 0.9826, 0.6785, 0.9819, 0.6947, 0.2171, 0.9909, 0.2169, 0.9731, 0.2338, 0.9751, 0.234, 0.9908, 0.3826, 0.9679, 0.3988, 0.9667, 0.3988, 0.9837, 0.3826, 0.9849, 0.9647, 0.712, 0.9649, 0.6958, 0.9819, 0.6947, 0.9817, 0.711, 0.6451, 0.4362, 0.6528, 0.5565, 0.6328, 0.5753, 0.6197, 0.3095, 0.7318, 0.9338, 0.856, 0.9338, 0.856, 0.9495, 0.7318, 0.9495, 0.9466, 0.7705, 0.9219, 0.7705, 0.9219, 0.7548, 0.9466, 0.7548, 0.9619, 0.006007, 0.9619, 0.1303, 0.9463, 0.1303, 0.9463, 0.006007, 0.6887, 0.5583, 0.6884, 0.3485, 0.6967, 0.3478, 0.6967, 0.5633, 0.6528, 0.5565, 0.6751, 0.5518, 0.6887, 0.5583, 0.6328, 0.5753, 0.6751, 0.5518, 0.6703, 0.4362, 0.6884, 0.3485, 0.6887, 0.5583, 0.6703, 0.4362, 0.6451, 0.4362, 0.6197, 0.3095, 0.6884, 0.3485, 0.7568, 0.006007, 0.8135, 0.006007, 0.8135, 0.2219, 0.7576, 0.2521, 0.6197, 0.3095, 0.6152, 0.2889, 0.6451, 0.2954, 0.6456, 0.3021, 0.6152, 0.2889, 0.6197, 0.3095, 0.5703, 0.3705, 0.5624, 0.3584, 0.6328, 0.5753, 0.6887, 0.5583, 0.6967, 0.5633, 0.6412, 0.5911, 0.5972, 0.4318, 0.6, 0.5015, 0.5526, 0.508, 0.545, 0.4331, 0.8567, 0.006007, 0.8567, 0.2521, 0.8255, 0.1509, 0.8258, 0.07674, 0.6197, 0.3095, 0.5972, 0.4318, 0.545, 0.4331, 0.5703, 0.3705, 0.6197, 0.3095, 0.6328, 0.5753, 0.6, 0.5015, 0.5972, 0.4318, 0.6736, 0.311, 0.6456, 0.3021, 0.6451, 0.2954, 0.6776, 0.3077, 0.6884, 0.3485, 0.6197, 0.3095, 0.6456, 0.3021, 0.6736, 0.311, 0.6967, 0.3478, 0.6884, 0.3485, 0.6736, 0.311, 0.6776, 0.3077, 0.1704, 0.9164, 0.1704, 0.98, 0.1373, 0.9525, 0.1509, 0.9209, 0.2064, 0.0565, 0.2086, 0.04974, 0.2135, 0.05253, 0.2122, 0.0578, 0.3274, 0.4983, 0.3091, 0.4978, 0.3215, 0.2429, 0.3314, 0.2438, 0.006007, 0.07911, 0.006814, 0.06409, 0.2036, 0.07856, 0.2042, 0.08636, 0.01016, 0.03419, 0.01267, 0.01941, 0.2064, 0.0565, 0.205, 0.0637, 0.3461, 0.4982, 0.3274, 0.4983, 0.3314, 0.2438, 0.3402, 0.2432, 0.09373, 0.4158, 0.07913, 0.4045, 0.2408, 0.2038, 0.2486, 0.2099, 0.008204, 0.0491, 0.01016, 0.03419, 0.205, 0.0637, 0.204, 0.07099, 0.006814, 0.06409, 0.008204, 0.0491, 0.204, 0.07099, 0.2036, 0.07856, 0.2105, 0.07146, 0.2111, 0.06454, 0.325, 0.07791, 0.3235, 0.08326, 0.3314, 0.2438, 0.3215, 0.2429, 0.3242, 0.2356, 0.3319, 0.2366, 0.2042, 0.08636, 0.2036, 0.07856, 0.2103, 0.0784, 0.2103, 0.08492, 0.205, 0.0637, 0.2064, 0.0565, 0.2122, 0.0578, 0.2111, 0.06454, 0.3402, 0.2432, 0.3314, 0.2438, 0.3319, 0.2366, 0.3382, 0.2365, 0.2486, 0.2099, 0.2408, 0.2038, 0.2465, 0.1991, 0.2521, 0.2035, 0.204, 0.07099, 0.205, 0.0637, 0.2111, 0.06454, 0.2105, 0.07146, 0.2036, 0.07856, 0.204, 0.07099, 0.2105, 0.07146, 0.2103, 0.0784, 0.3309, 0.06719, 0.3461, 0.09992, 0.34, 0.1005, 0.333, 0.09902, 0.3273, 0.09463, 0.3242, 0.08887, 0.3235, 0.08326, 0.325, 0.07791, 0.3277, 0.0722, 0.2103, 0.0784, 0.2105, 0.07146, 0.3235, 0.08326, 0.3242, 0.08887, 0.2122, 0.0578, 0.2135, 0.05253, 0.3309, 0.06719, 0.3277, 0.0722, 0.3319, 0.2366, 0.3242, 0.2356, 0.333, 0.09902, 0.34, 0.1005, 0.2103, 0.08492, 0.2103, 0.0784, 0.3242, 0.08887, 0.3273, 0.09463, 0.2111, 0.06454, 0.2122, 0.0578, 0.3277, 0.0722, 0.325, 0.07791, 0.3382, 0.2365, 0.3319, 0.2366, 0.34, 0.1005, 0.3461, 0.09992, 0.2521, 0.2035, 0.2465, 0.1991, 0.3273, 0.09463, 0.333, 0.09902, 0.3442, 0.9757, 0.3442, 0.9449, 0.3342, 0.9449, 0.3342, 0.9757, 0.9241, 0.2606, 0.9119, 0.1871, 0.9274, 0.1846, 0.9396, 0.258, 0.9858, 0.7747, 0.9858, 0.8492, 0.9713, 0.8492, 0.9713, 0.7747, 0.1704, 0.7924, 0.1704, 0.8668, 0.1558, 0.8668, 0.1558, 0.7924, 0.1558, 0.7924, 0.1558, 0.8668, 0.1422, 0.8668, 0.1422, 0.7924, 0.4379, 0.9768, 0.4509, 0.9758, 0.4516, 0.9672, 0.4387, 0.9667, 0.8545, 0.9615, 0.8238, 0.9615, 0.8238, 0.9722, 0.8545, 0.9722, 0.1856, 0.9568, 0.1856, 0.9876, 0.1948, 0.9876, 0.1948, 0.9568, 0.1948, 0.9568, 0.1948, 0.9876, 0.2049, 0.9876, 0.2049, 0.9568, 0.9754, 0.4061, 0.9754, 0.3707, 0.9667, 0.3707, 0.9667, 0.4061, 0.4388, 0.986, 0.4516, 0.9836, 0.4509, 0.9758, 0.4379, 0.9768, 0.8852, 0.2641, 0.8729, 0.2671, 0.873, 0.2742, 0.8852, 0.2748, 0.8879, 0.9679, 0.8894, 0.9808, 0.898, 0.9816, 0.898, 0.9689, 0.9832, 0.4061, 0.9832, 0.3707, 0.9754, 0.3707, 0.9754, 0.4061, 0.8681, 0.9338, 0.8681, 0.9692, 0.8751, 0.9692, 0.8751, 0.9338, 0.8609, 0.2641, 0.8255, 0.2641, 0.8255, 0.2727, 0.8609, 0.2727, 0.9873, 0.02285, 0.9931, 0.01381, 0.9849, 0.006007, 0.9763, 0.01919, 0.9739, 0.0335, 0.9772, 0.04765, 0.985, 0.05891, 0.9931, 0.05025, 0.9879, 0.04261, 0.9857, 0.03279, 0.9274, 0.1846, 0.9396, 0.1767, 0.9125, 0.1508, 0.9119, 0.1871, 0.1693, 0.8722, 0.1558, 0.8668, 0.1422, 0.8668, 0.1501, 0.9044, 0.1221, 0.9069, 0.1221, 0.9569, 0.1107, 0.9558, 0.1007, 0.9528, 0.09156, 0.9479, 0.08351, 0.9413, 0.07691, 0.9333, 0.072, 0.9241, 0.06898, 0.9141, 0.06796, 0.9069, 0.9533, 0.6073, 0.9546, 0.5948, 0.9789, 0.5968, 0.9779, 0.6072, 0.9531, 0.6198, 0.9533, 0.6073, 0.9779, 0.6072, 0.9777, 0.6176, 0.8953, 0.3125, 0.899, 0.3005, 0.9231, 0.3078, 0.9198, 0.3187, 0.954, 0.6323, 0.9531, 0.6198, 0.9777, 0.6176, 0.9784, 0.6279, 0.899, 0.3005, 0.9038, 0.2889, 0.9271, 0.2982, 0.9231, 0.3078, 0.956, 0.6447, 0.954, 0.6323, 0.9784, 0.6279, 0.9801, 0.6382, 0.3581, 0.9667, 0.3706, 0.9669, 0.3706, 0.9919, 0.3602, 0.9917, 0.5624, 0.3584, 0.5703, 0.3705, 0.545, 0.4331, 0.5334, 0.4307, 0.545, 0.4331, 0.5526, 0.508, 0.5427, 0.513, 0.5334, 0.4307, 0.5851, 0.5512, 0.584, 0.5632, 0.5427, 0.513, 0.5526, 0.508, 0.6, 0.5015, 0.6328, 0.5753, 0.5851, 0.5512, 0.5526, 0.508, 0.8792, 0.3012, 0.8792, 0.407, 0.8375, 0.3658, 0.8306, 0.2889, 0.2357, 0.8701, 0.2357, 0.9443, 0.1856, 0.9448, 0.1856, 0.8706, 0.6328, 0.5753, 0.6412, 0.5911, 0.584, 0.5632, 0.5851, 0.5512, 0.9349, 0.8612, 0.9349, 0.9384, 0.8879, 0.9559, 0.8879, 0.8787, 0.6937, 0.0935, 0.6937, 0.1567, 0.6354, 0.1567, 0.6354, 0.0935, 0.7202, 0.187, 0.6928, 0.1895, 0.6855, 0.152, 0.6985, 0.151, 0.6944, 0.05807, 0.7202, 0.06318, 0.696, 0.09531, 0.6837, 0.09298, 0.9257, 0.5116, 0.9364, 0.5127, 0.9411, 0.5489, 0.9219, 0.5489, 0.6837, 0.09298, 0.696, 0.09531, 0.6648, 0.1446, 0.6551, 0.1399, 0.6985, 0.151, 0.6855, 0.152, 0.6608, 0.1001, 0.6714, 0.09629, 0.9411, 0.6123, 0.9219, 0.6123, 0.9219, 0.5489, 0.9411, 0.5489, 0.9217, 0.8492, 0.9217, 0.7858, 0.9592, 0.7858, 0.9592, 0.8492, 0.9364, 0.6486, 0.9257, 0.6497, 0.9219, 0.6123, 0.9411, 0.6123, 0.5226, 0.7698, 0.5226, 0.7824, 0.3581, 0.7824, 0.3581, 0.7698, 0.5226, 0.7824, 0.5226, 0.7949, 0.3581, 0.7949, 0.3581, 0.7824, 0.5226, 0.7949, 0.5226, 0.8075, 0.3581, 0.8075, 0.3581, 0.7949, 0.5226, 0.8075, 0.5226, 0.82, 0.3581, 0.82, 0.3581, 0.8075, 0.5226, 0.82, 0.5226, 0.8326, 0.3581, 0.8326, 0.3581, 0.82, 0.5226, 0.8326, 0.5226, 0.8451, 0.3581, 0.8451, 0.3581, 0.8326, 0.5226, 0.8451, 0.5226, 0.8577, 0.3581, 0.8577, 0.3581, 0.8451, 0.5226, 0.8577, 0.5226, 0.8683, 0.3581, 0.8683, 0.3581, 0.8577, 0.1865, 0.7706, 0.3252, 0.7759, 0.3248, 0.7822, 0.1858, 0.7831, 0.1875, 0.7581, 0.3257, 0.7694, 0.3252, 0.7759, 0.1865, 0.7706, 0.1889, 0.7456, 0.3265, 0.763, 0.3257, 0.7694, 0.1875, 0.7581, 0.1903, 0.7351, 0.3274, 0.7561, 0.3265, 0.763, 0.1889, 0.7456, 0.1857, 0.8082, 0.3247, 0.7948, 0.325, 0.8011, 0.1863, 0.8207, 0.1863, 0.8207, 0.325, 0.8011, 0.3256, 0.8079, 0.1873, 0.8333, 0.1858, 0.7831, 0.3248, 0.7822, 0.3247, 0.7886, 0.1856, 0.7957, 0.1856, 0.7957, 0.3247, 0.7886, 0.3247, 0.7948, 0.1857, 0.8082, 0.9011, 0.3988, 0.9243, 0.3913, 0.9271, 0.398, 0.9052, 0.4085, 0.2478, 0.9013, 0.306, 0.8996, 0.306, 0.9023, 0.2477, 0.9075, 0.4121, 0.9495, 0.4162, 0.9872, 0.417, 0.9851, 0.4183, 0.9827, 0.42, 0.9807, 0.4222, 0.979, 0.4246, 0.9777, 0.4258, 0.9769, 0.4259, 0.9667, 0.4259, 0.9871, 0.2492, 0.8889, 0.3066, 0.8943, 0.3062, 0.8969, 0.2482, 0.8951, 0.2545, 0.8701, 0.3075, 0.8892, 0.3075, 0.8902, 0.2523, 0.8766, 0.2482, 0.8951, 0.3062, 0.8969, 0.306, 0.8996, 0.2478, 0.9013, 0.2477, 0.9075, 0.306, 0.9023, 0.3061, 0.9045, 0.2482, 0.9136, 0.2523, 0.8766, 0.3075, 0.8902, 0.3072, 0.8916, 0.2505, 0.8827, 0.2482, 0.9136, 0.3061, 0.9045, 0.3061, 0.9055, 0.2491, 0.9203, 0.2505, 0.8827, 0.3072, 0.8916, 0.3066, 0.8943, 0.2492, 0.8889, 0.007016, 0.7957, 0.1301, 0.7924, 0.1141, 0.8102, 0.007081, 0.8083, 0.007081, 0.8083, 0.1141, 0.8102, 0.1037, 0.8237, 0.006767, 0.8205, 0.006767, 0.8205, 0.1037, 0.8237, 0.09817, 0.834, 0.006347, 0.832, 0.006347, 0.832, 0.09817, 0.834, 0.09728, 0.8441, 0.006007, 0.8433, 0.006007, 0.8433, 0.09728, 0.8441, 0.09709, 0.8543, 0.006166, 0.8546, 0.1301, 0.7924, 0.1301, 0.8949, 0.1119, 0.8767, 0.1013, 0.8647, 0.09709, 0.8543, 0.09728, 0.8441, 0.09817, 0.834, 0.1037, 0.8237, 0.1141, 0.8102, 0.006166, 0.8546, 0.09709, 0.8543, 0.1013, 0.8647, 0.006429, 0.866, 0.006429, 0.866, 0.1013, 0.8647, 0.1119, 0.8767, 0.006644, 0.8779, 0.006644, 0.8779, 0.1119, 0.8767, 0.1301, 0.8949, 0.006479, 0.8906, 0.9219, 0.7224, 0.9219, 0.7325, 0.9527, 0.7325, 0.9527, 0.7224, 0.6339, 0.7712, 0.6179, 0.7838, 0.5398, 0.7635, 0.5448, 0.7447, 0.6179, 0.7838, 0.6083, 0.7933, 0.5363, 0.7811, 0.5398, 0.7635, 0.6083, 0.7933, 0.604, 0.8037, 0.5346, 0.7988, 0.5363, 0.7811, 0.604, 0.8037, 0.6029, 0.8134, 0.5348, 0.8163, 0.5346, 0.7988, 0.6029, 0.8134, 0.6058, 0.8232, 0.5368, 0.8336, 0.5348, 0.8163, 0.5313, 0.2587, 0.5272, 0.2031, 0.5492, 0.2025, 0.5476, 0.2581, 0.6058, 0.8232, 0.6097, 0.8345, 0.5403, 0.8505, 0.5368, 0.8336, 0.6097, 0.8345, 0.6192, 0.8451, 0.5451, 0.8674, 0.5403, 0.8505, 0.6192, 0.8451, 0.6339, 0.8583, 0.5505, 0.8845, 0.5451, 0.8674, 0.6339, 0.8583, 0.6192, 0.8451, 0.6097, 0.8345, 0.6058, 0.8232, 0.6029, 0.8134, 0.604, 0.8037, 0.6083, 0.7933, 0.6179, 0.7838, 0.6339, 0.7712, 0.9548, 0.4687, 0.9574, 0.4785, 0.97, 0.4756, 0.9677, 0.4673, 0.9219, 0.7325, 0.9219, 0.7428, 0.9527, 0.7428, 0.9527, 0.7325, 0.9219, 0.6821, 0.9219, 0.6922, 0.9527, 0.6922, 0.9527, 0.6821, 0.9219, 0.6922, 0.9219, 0.7022, 0.9527, 0.7022, 0.9527, 0.6922, 0.9219, 0.672, 0.9219, 0.6821, 0.9527, 0.6821, 0.9527, 0.672, 0.9219, 0.7022, 0.9219, 0.7123, 0.9527, 0.7123, 0.9527, 0.7022, 0.9219, 0.7123, 0.9219, 0.7224, 0.9527, 0.7224, 0.9527, 0.7123, 0.9219, 0.6617, 0.9219, 0.672, 0.9527, 0.672, 0.9527, 0.6617, 0.8306, 0.4698, 0.8322, 0.4807, 0.8672, 0.4722, 0.8643, 0.4664, 0.9539, 0.4587, 0.9548, 0.4687, 0.9677, 0.4673, 0.967, 0.4587, 0.9616, 0.4876, 0.9672, 0.4963, 0.9771, 0.4891, 0.9736, 0.4834, 0.9616, 0.4298, 0.9574, 0.4389, 0.97, 0.4418, 0.9736, 0.4339, 0.9548, 0.4487, 0.9539, 0.4587, 0.967, 0.4587, 0.9677, 0.4501, 0.9574, 0.4785, 0.9616, 0.4876, 0.9736, 0.4834, 0.97, 0.4756, 0.9672, 0.4211, 0.9616, 0.4298, 0.9736, 0.4339, 0.9771, 0.4283, 0.9574, 0.4389, 0.9548, 0.4487, 0.9677, 0.4501, 0.97, 0.4418, 0.8797, 0.4366, 0.8737, 0.4421, 0.8679, 0.4486, 0.8646, 0.4543, 0.8639, 0.4603, 0.8643, 0.4664, 0.8672, 0.4722, 0.8732, 0.4778, 0.8797, 0.4832, 0.8306, 0.4589, 0.8306, 0.4698, 0.8643, 0.4664, 0.8639, 0.4603, 0.8353, 0.4915, 0.8383, 0.4996, 0.8797, 0.4832, 0.8732, 0.4778, 0.8386, 0.4282, 0.8349, 0.4381, 0.8679, 0.4486, 0.8737, 0.4421, 0.8321, 0.4483, 0.8306, 0.4589, 0.8639, 0.4603, 0.8646, 0.4543, 0.8322, 0.4807, 0.8353, 0.4915, 0.8732, 0.4778, 0.8672, 0.4722, 0.8416, 0.4211, 0.8386, 0.4282, 0.8737, 0.4421, 0.8797, 0.4366, 0.8349, 0.4381, 0.8321, 0.4483, 0.8646, 0.4543, 0.8679, 0.4486, 0.5492, 0.2025, 0.5476, 0.08788, 0.571, 0.08633, 0.5717, 0.2035, 0.4991, 0.2634, 0.4822, 0.2102, 0.5051, 0.2057, 0.5149, 0.2601, 0.4705, 0.2769, 0.438, 0.23, 0.4581, 0.2174, 0.4844, 0.2689, 0.5476, 0.2581, 0.5492, 0.2025, 0.5717, 0.2035, 0.564, 0.2593, 0.564, 0.2593, 0.5717, 0.2035, 0.5954, 0.2063, 0.5803, 0.2625, 0.4844, 0.2689, 0.4581, 0.2174, 0.4822, 0.2102, 0.4991, 0.2634, 0.5803, 0.2625, 0.5954, 0.2063, 0.6234, 0.2122, 0.5968, 0.2686, 0.5149, 0.2601, 0.5051, 0.2057, 0.5272, 0.2031, 0.5313, 0.2587, 0.5476, 0.08788, 0.5444, 0.03532, 0.564, 0.03256, 0.571, 0.08633, 0.5272, 0.2031, 0.5246, 0.08839, 0.5476, 0.08788, 0.5492, 0.2025, 0.5954, 0.2063, 0.5955, 0.08364, 0.6234, 0.07936, 0.6234, 0.2122, 0.4581, 0.2174, 0.4506, 0.08177, 0.477, 0.08565, 0.4822, 0.2102, 0.5051, 0.2057, 0.5014, 0.08769, 0.5246, 0.08839, 0.5272, 0.2031, 0.7871, 0.9771, 0.7871, 0.9615, 0.8117, 0.9615, 0.8117, 0.9771, 0.4581, 0.2174, 0.423, 0.1926, 0.4217, 0.1147, 0.4506, 0.08177, 0.4822, 0.2102, 0.477, 0.08565, 0.5014, 0.08769, 0.5051, 0.2057, 0.4866, 0.03179, 0.4901, 0.02076, 0.5077, 0.02408, 0.506, 0.03504, 0.5246, 0.08839, 0.5251, 0.03615, 0.5444, 0.03532, 0.5476, 0.08788, 0.5955, 0.08364, 0.5839, 0.02759, 0.6049, 0.01885, 0.6234, 0.07936, 0.4506, 0.08177, 0.4675, 0.02616, 0.4866, 0.03179, 0.477, 0.08565, 0.5014, 0.08769, 0.506, 0.03504, 0.5251, 0.03615, 0.5246, 0.08839, 0.571, 0.08633, 0.564, 0.03256, 0.5839, 0.02759, 0.5955, 0.08364, 0.4275, 0.07336, 0.4478, 0.0169, 0.4675, 0.02616, 0.4506, 0.08177, 0.477, 0.08565, 0.4866, 0.03179, 0.506, 0.03504, 0.5014, 0.08769, 0.9119, 0.07239, 0.9289, 0.07239, 0.9293, 0.08865, 0.9123, 0.08865, 0.5444, 0.03532, 0.5428, 0.02425, 0.5607, 0.02118, 0.564, 0.03256, 0.5251, 0.03615, 0.5252, 0.02564, 0.5428, 0.02425, 0.5444, 0.03532, 0.5839, 0.02759, 0.5785, 0.01614, 0.5969, 0.007097, 0.6049, 0.01885, 0.4675, 0.02616, 0.4731, 0.01536, 0.4901, 0.02076, 0.4866, 0.03179, 0.506, 0.03504, 0.5077, 0.02408, 0.5252, 0.02564, 0.5251, 0.03615, 0.564, 0.03256, 0.5607, 0.02118, 0.5785, 0.01614, 0.5839, 0.02759, 0.4478, 0.0169, 0.4559, 0.006007, 0.4731, 0.01536, 0.4675, 0.02616, 0.3613, 0.7178, 0.5764, 0.6906, 0.5783, 0.6982, 0.3634, 0.7327, 0.9152, 0.121, 0.9322, 0.121, 0.9343, 0.1366, 0.9175, 0.1388, 0.9152, 0.02375, 0.9322, 0.02375, 0.9305, 0.03991, 0.9135, 0.03991, 0.9123, 0.05613, 0.9293, 0.05613, 0.9289, 0.07239, 0.9119, 0.07239, 0.9135, 0.1049, 0.9305, 0.1049, 0.9322, 0.121, 0.9152, 0.121, 0.9175, 0.006007, 0.9343, 0.008172, 0.9322, 0.02375, 0.9152, 0.02375, 0.9135, 0.03991, 0.9305, 0.03991, 0.9293, 0.05613, 0.9123, 0.05613, 0.9123, 0.08865, 0.9293, 0.08865, 0.9305, 0.1049, 0.9135, 0.1049, 0.4698, 0.4437, 0.4444, 0.5705, 0.4575, 0.3047, 0.4775, 0.3234, 0.9547, 0.4085, 0.9391, 0.4085, 0.9391, 0.2843, 0.9547, 0.2843, 0.7594, 0.9615, 0.7751, 0.9615, 0.7751, 0.9861, 0.7594, 0.9861, 0.5936, 0.9211, 0.5936, 0.9367, 0.4694, 0.9367, 0.4694, 0.9211, 0.5134, 0.3217, 0.5214, 0.3167, 0.5214, 0.5322, 0.5131, 0.5315, 0.4775, 0.3234, 0.4575, 0.3047, 0.5134, 0.3217, 0.4998, 0.3282, 0.4998, 0.3282, 0.5134, 0.3217, 0.5131, 0.5315, 0.495, 0.4437, 0.495, 0.4437, 0.5131, 0.5315, 0.4444, 0.5705, 0.4698, 0.4437, 0.7318, 0.8492, 0.7326, 0.6031, 0.7885, 0.6333, 0.7885, 0.8492, 0.4444, 0.5705, 0.4703, 0.5778, 0.4698, 0.5846, 0.4398, 0.5911, 0.4398, 0.5911, 0.3871, 0.5215, 0.395, 0.5095, 0.4444, 0.5705, 0.4575, 0.3047, 0.4659, 0.2889, 0.5214, 0.3167, 0.5134, 0.3217, 0.4219, 0.4482, 0.3697, 0.4469, 0.3773, 0.372, 0.4247, 0.3785, 0.8999, 0.2521, 0.8689, 0.1813, 0.8687, 0.1071, 0.8999, 0.006007, 0.4444, 0.5705, 0.395, 0.5095, 0.3697, 0.4469, 0.4219, 0.4482, 0.4444, 0.5705, 0.4219, 0.4482, 0.4247, 0.3785, 0.4575, 0.3047, 0.4983, 0.569, 0.5023, 0.5723, 0.4698, 0.5846, 0.4703, 0.5778, 0.5131, 0.5315, 0.4983, 0.569, 0.4703, 0.5778, 0.4444, 0.5705, 0.5214, 0.5322, 0.5023, 0.5723, 0.4983, 0.569, 0.5131, 0.5315, 0.98, 0.9247, 0.9605, 0.9202, 0.9469, 0.8887, 0.98, 0.8612, 0.5764, 0.6906, 0.5829, 0.6895, 0.5839, 0.6955, 0.5783, 0.6982, 0.3605, 0.6189, 0.5762, 0.6415, 0.5751, 0.6496, 0.3591, 0.6354, 0.3583, 0.6519, 0.5745, 0.6577, 0.5742, 0.666, 0.3581, 0.6684, 0.3596, 0.7014, 0.5752, 0.6825, 0.5764, 0.6906, 0.3613, 0.7178, 0.3625, 0.6031, 0.5779, 0.6339, 0.5762, 0.6415, 0.3605, 0.6189, 0.3591, 0.6354, 0.5751, 0.6496, 0.5745, 0.6577, 0.3583, 0.6519, 0.3585, 0.6849, 0.5746, 0.6743, 0.5752, 0.6825, 0.3596, 0.7014, 0.3581, 0.6684, 0.5742, 0.666, 0.5746, 0.6743, 0.3585, 0.6849, 0.5819, 0.674, 0.7062, 0.6704, 0.7085, 0.6762, 0.5822, 0.6819, 0.5762, 0.6415, 0.5827, 0.6425, 0.5821, 0.6501, 0.5751, 0.6496, 0.5745, 0.6577, 0.5818, 0.658, 0.5821, 0.666, 0.5742, 0.666, 0.5752, 0.6825, 0.5822, 0.6819, 0.5829, 0.6895, 0.5764, 0.6906, 0.5779, 0.6339, 0.5836, 0.6366, 0.5827, 0.6425, 0.5762, 0.6415, 0.5751, 0.6496, 0.5821, 0.6501, 0.5818, 0.658, 0.5745, 0.6577, 0.5746, 0.6743, 0.5819, 0.674, 0.5822, 0.6819, 0.5752, 0.6825, 0.5742, 0.666, 0.5821, 0.666, 0.5819, 0.674, 0.5746, 0.6743, 0.7198, 0.6875, 0.714, 0.6817, 0.7085, 0.6762, 0.7062, 0.6704, 0.7055, 0.6651, 0.707, 0.6597, 0.7086, 0.6535, 0.7133, 0.6475, 0.7198, 0.6416, 0.5821, 0.666, 0.7055, 0.6651, 0.7062, 0.6704, 0.5819, 0.674, 0.5829, 0.6895, 0.714, 0.6817, 0.7198, 0.6875, 0.5839, 0.6955, 0.5827, 0.6425, 0.7133, 0.6475, 0.7086, 0.6535, 0.5821, 0.6501, 0.5818, 0.658, 0.707, 0.6597, 0.7055, 0.6651, 0.5821, 0.666, 0.5822, 0.6819, 0.7085, 0.6762, 0.714, 0.6817, 0.5829, 0.6895, 0.5836, 0.6366, 0.7198, 0.6416, 0.7133, 0.6475, 0.5827, 0.6425, 0.5821, 0.6501, 0.7086, 0.6535, 0.707, 0.6597, 0.5818, 0.658, 0.9516, 0.2439, 0.9516, 0.254, 0.9824, 0.254, 0.9824, 0.2439, 0.9094, 0.7867, 0.9097, 0.8029, 0.8379, 0.8037, 0.8326, 0.7883, 0.9097, 0.8029, 0.9097, 0.8186, 0.8368, 0.817, 0.8379, 0.8037, 0.9097, 0.8186, 0.9092, 0.8343, 0.8366, 0.8305, 0.8368, 0.817, 0.9092, 0.8343, 0.8366, 0.8305, 0.8312, 0.8433, 0.9083, 0.8492, 0.3289, 0.674, 0.3282, 0.6841, 0.341, 0.6855, 0.3416, 0.6769, 0.9516, 0.254, 0.9516, 0.2648, 0.9824, 0.2648, 0.9824, 0.254, 0.9516, 0.2246, 0.9516, 0.2339, 0.9824, 0.2339, 0.9824, 0.2246, 0.9516, 0.2339, 0.9516, 0.2439, 0.9824, 0.2439, 0.9824, 0.2339, 0.5636, 0.9841, 0.5722, 0.9841, 0.5722, 0.9487, 0.5636, 0.9487, 0.331, 0.665, 0.3289, 0.674, 0.3416, 0.6769, 0.3434, 0.6693, 0.3291, 0.6941, 0.3317, 0.7045, 0.3434, 0.7009, 0.3418, 0.6941, 0.3282, 0.6841, 0.3291, 0.6941, 0.3418, 0.6941, 0.341, 0.6855, 0.5558, 0.9841, 0.5636, 0.9841, 0.5636, 0.9487, 0.5558, 0.9487, 0.5808, 0.9841, 0.5879, 0.9841, 0.5879, 0.9487, 0.5808, 0.9487, 0.5722, 0.9841, 0.5808, 0.9841, 0.5808, 0.9487, 0.5722, 0.9487, 0.619, 0.9571, 0.6174, 0.9472, 0.6196, 0.9373, 0.6249, 0.9297, 0.6167, 0.9211, 0.6089, 0.9323, 0.6056, 0.9465, 0.608, 0.9608, 0.6166, 0.974, 0.6249, 0.9662, 0.8379, 0.8037, 0.8326, 0.7883, 0.8005, 0.8138, 0.8368, 0.817, 0.8368, 0.817, 0.8005, 0.8138, 0.8312, 0.8433, 0.8366, 0.8305, 0.05595, 0.9069, 0.05595, 0.961, 0.04874, 0.96, 0.03878, 0.957, 0.0296, 0.9521, 0.02156, 0.9455, 0.01495, 0.9374, 0.01005, 0.9283, 0.007027, 0.9183, 0.006007, 0.9069, 0.897, 0.3869, 0.921, 0.3814, 0.9243, 0.3913, 0.9011, 0.3988, 0.894, 0.3747, 0.9185, 0.3713, 0.921, 0.3814, 0.897, 0.3869, 0.8953, 0.3125, 0.9198, 0.3187, 0.9174, 0.3299, 0.8928, 0.3248, 0.892, 0.3623, 0.9168, 0.3611, 0.9185, 0.3713, 0.894, 0.3747, 0.8928, 0.3248, 0.9174, 0.3299, 0.9163, 0.3403, 0.8914, 0.3372, 0.8912, 0.3498, 0.9161, 0.3507, 0.9168, 0.3611, 0.892, 0.3623, 0.8914, 0.3372, 0.9163, 0.3403, 0.9161, 0.3507, 0.8912, 0.3498, 0.3871, 0.5215, 0.3581, 0.4493, 0.3697, 0.4469, 0.395, 0.5095, 0.3697, 0.4469, 0.3581, 0.4493, 0.3674, 0.367, 0.3773, 0.372, 0.4098, 0.3288, 0.3773, 0.372, 0.3674, 0.367, 0.4087, 0.3168, 0.4247, 0.3785, 0.3773, 0.372, 0.4098, 0.3288, 0.4575, 0.3047, 0.8491, 0.7089, 0.8005, 0.7212, 0.8075, 0.6444, 0.8491, 0.6031, 0.8917, 0.4211, 0.9419, 0.4216, 0.9419, 0.4958, 0.8917, 0.4953, 0.4575, 0.3047, 0.4098, 0.3288, 0.4087, 0.3168, 0.4659, 0.2889, 0.6928, 0.9531, 0.6459, 0.9355, 0.6459, 0.8583, 0.6928, 0.8759, 0.423, 0.1926, 0.3718, 0.1858, 0.3658, 0.1349, 0.4217, 0.1147, 0.4506, 0.08177, 0.4217, 0.1147, 0.4106, 0.1043, 0.4275, 0.07336, 0.438, 0.23, 0.415, 0.2039, 0.423, 0.1926, 0.4581, 0.2174, 0.6459, 0.8282, 0.69, 0.8164, 0.7105, 0.8326, 0.6523, 0.8463, 0.415, 0.2039, 0.3666, 0.194, 0.3718, 0.1858, 0.423, 0.1926, 0.4217, 0.1147, 0.3658, 0.1349, 0.3581, 0.1268, 0.4106, 0.1043, 0.7105, 0.768, 0.7105, 0.8326, 0.69, 0.8164, 0.6941, 0.7764, 0.666, 0.7555, 0.6459, 0.8282, 0.69, 0.8164, 0.6941, 0.7764, 0.6753, 0.7447, 0.7105, 0.768, 0.6941, 0.7764, 0.666, 0.7555, 0.8185, 0.4262, 0.8079, 0.4639, 0.7965, 0.4585, 0.8028, 0.4241, 0.7934, 0.4868, 0.7774, 0.4996, 0.7931, 0.4865, 0.7499, 0.2889, 0.7665, 0.2936, 0.7667, 0.2933, 0.7855, 0.307, 0.806, 0.3373, 0.7916, 0.3441, 0.7768, 0.3161, 0.8185, 0.3804, 0.8185, 0.4262, 0.8028, 0.4241, 0.8013, 0.3829, 0.8079, 0.4639, 0.7934, 0.4868, 0.7931, 0.4865, 0.7965, 0.4585, 0.7667, 0.2933, 0.7855, 0.307, 0.7768, 0.3161, 0.7665, 0.2936, 0.806, 0.3373, 0.8185, 0.3804, 0.8013, 0.3829, 0.7916, 0.3441, 0.7499, 0.2889, 0.7665, 0.2936, 0.759, 0.307, 0.7768, 0.3161, 0.7916, 0.3441, 0.7746, 0.3522, 0.7663, 0.3244, 0.8013, 0.3829, 0.8028, 0.4241, 0.784, 0.4255, 0.7811, 0.3882, 0.7965, 0.4585, 0.7931, 0.4865, 0.7802, 0.478, 0.7829, 0.4567, 0.7665, 0.2936, 0.7768, 0.3161, 0.7663, 0.3244, 0.759, 0.307, 0.7916, 0.3441, 0.8013, 0.3829, 0.7811, 0.3882, 0.7746, 0.3522, 0.8028, 0.4241, 0.7965, 0.4585, 0.7829, 0.4567, 0.784, 0.4255, 0.7931, 0.4865, 0.7774, 0.4996, 0.7802, 0.478, 0.7829, 0.4567, 0.7802, 0.478, 0.7737, 0.4784, 0.7713, 0.4589, 0.759, 0.307, 0.7663, 0.3244, 0.7559, 0.3296, 0.7535, 0.31, 0.7746, 0.3522, 0.7811, 0.3882, 0.7636, 0.3942, 0.7593, 0.3585, 0.784, 0.4255, 0.7829, 0.4567, 0.7713, 0.4589, 0.7679, 0.4299, 0.7802, 0.478, 0.7774, 0.4996, 0.7737, 0.4784, 0.7499, 0.2889, 0.759, 0.307, 0.7535, 0.31, 0.7663, 0.3244, 0.7746, 0.3522, 0.7593, 0.3585, 0.7559, 0.3296, 0.7811, 0.3882, 0.784, 0.4255, 0.7679, 0.4299, 0.7636, 0.3942, 0.7535, 0.31, 0.7559, 0.3296, 0.7443, 0.3318, 0.7471, 0.3105, 0.7593, 0.3585, 0.7636, 0.3942, 0.7461, 0.4002, 0.7433, 0.3629, 0.7679, 0.4299, 0.7713, 0.4589, 0.7609, 0.4641, 0.7526, 0.4363, 0.7737, 0.4784, 0.7774, 0.4996, 0.7682, 0.4814, 0.7499, 0.2889, 0.7535, 0.31, 0.7471, 0.3105, 0.7559, 0.3296, 0.7593, 0.3585, 0.7433, 0.3629, 0.7443, 0.3318, 0.7636, 0.3942, 0.7679, 0.4299, 0.7526, 0.4363, 0.7461, 0.4002, 0.7713, 0.4589, 0.7737, 0.4784, 0.7682, 0.4814, 0.7609, 0.4641, 0.7682, 0.4814, 0.7774, 0.4996, 0.7607, 0.4948, 0.7499, 0.2889, 0.7471, 0.3105, 0.7341, 0.3019, 0.7443, 0.3318, 0.7433, 0.3629, 0.7244, 0.3643, 0.7307, 0.33, 0.7461, 0.4002, 0.7526, 0.4363, 0.7357, 0.4444, 0.726, 0.4055, 0.7609, 0.4641, 0.7682, 0.4814, 0.7607, 0.4948, 0.7504, 0.4723, 0.7471, 0.3105, 0.7443, 0.3318, 0.7307, 0.33, 0.7341, 0.3019, 0.7433, 0.3629, 0.7461, 0.4002, 0.726, 0.4055, 0.7244, 0.3643, 0.7526, 0.4363, 0.7609, 0.4641, 0.7504, 0.4723, 0.7357, 0.4444, 0.7307, 0.33, 0.7244, 0.3643, 0.7087, 0.3622, 0.7194, 0.3245, 0.726, 0.4055, 0.7357, 0.4444, 0.7212, 0.4511, 0.7087, 0.408, 0.7504, 0.4723, 0.7607, 0.4948, 0.7606, 0.4951, 0.7417, 0.4814, 0.7341, 0.3019, 0.7307, 0.33, 0.7194, 0.3245, 0.7338, 0.3017, 0.7244, 0.3643, 0.726, 0.4055, 0.7087, 0.408, 0.7087, 0.3622, 0.7357, 0.4444, 0.7504, 0.4723, 0.7417, 0.4814, 0.7212, 0.4511, 0.7607, 0.4948, 0.7774, 0.4996, 0.7606, 0.4951, 0.7499, 0.2889, 0.7338, 0.3017, 0.7341, 0.3019])
me_cube_001.use_remesh_preserve_volume = False
me_cube_001.use_remesh_preserve_attributes = False
me_cube_001.use_mirror_vertex_groups = False
me_cube_001.update()

# ---- objects
ob_cube = bpy.data.objects.new('Cube', me_cube_001)

# ---- transforms, parenting, visibility, modifiers, constraints
ob_cube.location = (0.0, 0.0, 0.0)
ob_cube.lineart.crease_threshold = 0.0
_m = ob_cube.modifiers.new('Mirror', 'MIRROR')
_m.use_axis = (False, True, False)
_m.use_clip = True

# ---- collection membership
col_collection_1.objects.link(ob_cube)

# ---- scene / render settings (as saved in the file)
scene.frame_start = 1; scene.frame_end = 250; scene.frame_set(1)
scene.render.engine = 'BLENDER_EEVEE_NEXT'
scene.cycles.use_denoising = False
scene.cycles.samples = 128
scene.cycles.sampling_pattern = 'TABULATED_SOBOL'
scene.cycles.use_adaptive_sampling = False
scene.cycles.use_light_tree = False
scene.view_settings.view_transform = 'Filmic'
bpy.context.view_layer.update()

# ---- added for rendering (the .blend has no active camera and no usable light): camera, sun
cam_auto = bpy.data.cameras.new('AutoCamera')
cam_auto.lens = 50.0
cam_auto.sensor_width = 36.0
cam_auto.clip_end = 1000.0
ob_auto_camera = bpy.data.objects.new('AutoCamera', cam_auto)
scene.collection.objects.link(ob_auto_camera)
ob_auto_camera.location = (1.89341, -2.28433, 1.46056)
ob_auto_camera.rotation_euler = (1.09748, -7.21219e-08, 0.694738)
scene.camera = ob_auto_camera
light_auto_sun = bpy.data.lights.new('AutoSun', 'SUN')
light_auto_sun.energy = 3.0
light_auto_sun.angle = 0.0523599
ob_auto_sun = bpy.data.objects.new('AutoSun', light_auto_sun)
scene.collection.objects.link(ob_auto_sun)
ob_auto_sun.rotation_euler = (0.872665, 0.174533, 0.523599)
bpy.context.view_layer.update()
